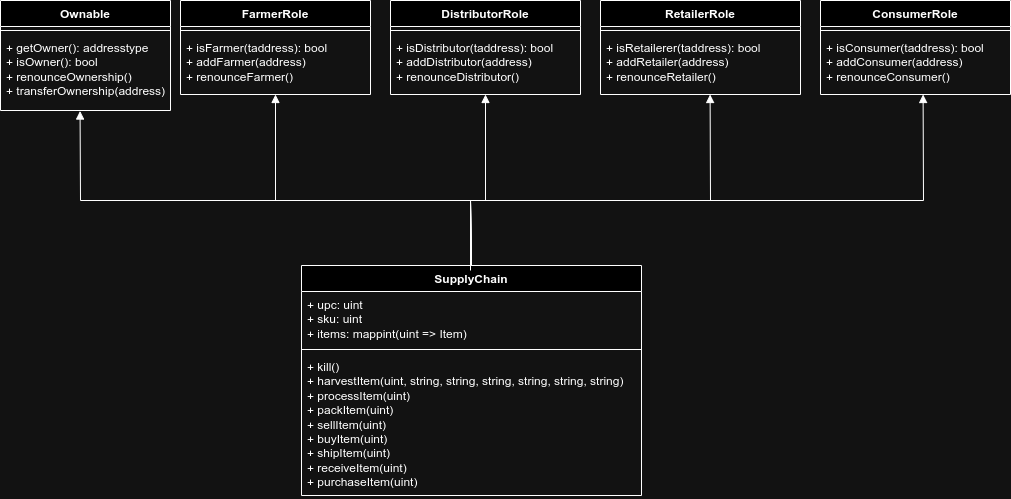

The diagram above was exported from draw.io. Its source (the exported page's mxGraphModel, read from the mxfile embedded in the PNG):
<mxGraphModel dx="953" dy="651" grid="1" gridSize="10" guides="1" tooltips="1" connect="1" arrows="1" fold="1" page="1" pageScale="1" pageWidth="1100" pageHeight="850" background="none" math="0" shadow="0">
  <root>
    <mxCell id="0" />
    <mxCell id="1" parent="0" />
    <mxCell id="nm2a9MHEueQ6ZdS_X5Ke-94" value="Ownable" style="swimlane;fontStyle=1;align=center;verticalAlign=top;childLayout=stackLayout;horizontal=1;startSize=26;horizontalStack=0;resizeParent=1;resizeParentMax=0;resizeLast=0;collapsible=1;marginBottom=0;whiteSpace=wrap;html=1;" parent="1" vertex="1">
      <mxGeometry x="80" y="160" width="170" height="110" as="geometry" />
    </mxCell>
    <mxCell id="nm2a9MHEueQ6ZdS_X5Ke-96" value="" style="line;strokeWidth=1;fillColor=none;align=left;verticalAlign=middle;spacingTop=-1;spacingLeft=3;spacingRight=3;rotatable=0;labelPosition=right;points=[];portConstraint=eastwest;strokeColor=inherit;" parent="nm2a9MHEueQ6ZdS_X5Ke-94" vertex="1">
      <mxGeometry y="26" width="170" height="8" as="geometry" />
    </mxCell>
    <mxCell id="nm2a9MHEueQ6ZdS_X5Ke-97" value="+ getOwner(): addresstype&lt;br&gt;+ isOwner(): bool&lt;br&gt;+ renounceOwnership()&lt;br&gt;+ transferOwnership(address)&lt;br&gt;" style="text;strokeColor=none;fillColor=none;align=left;verticalAlign=top;spacingLeft=4;spacingRight=4;overflow=hidden;rotatable=0;points=[[0,0.5],[1,0.5]];portConstraint=eastwest;whiteSpace=wrap;html=1;" parent="nm2a9MHEueQ6ZdS_X5Ke-94" vertex="1">
      <mxGeometry y="34" width="170" height="76" as="geometry" />
    </mxCell>
    <mxCell id="nm2a9MHEueQ6ZdS_X5Ke-98" value="FarmerRole" style="swimlane;fontStyle=1;align=center;verticalAlign=top;childLayout=stackLayout;horizontal=1;startSize=26;horizontalStack=0;resizeParent=1;resizeParentMax=0;resizeLast=0;collapsible=1;marginBottom=0;whiteSpace=wrap;html=1;" parent="1" vertex="1">
      <mxGeometry x="260" y="160" width="190" height="94" as="geometry" />
    </mxCell>
    <mxCell id="nm2a9MHEueQ6ZdS_X5Ke-100" value="" style="line;strokeWidth=1;fillColor=none;align=left;verticalAlign=middle;spacingTop=-1;spacingLeft=3;spacingRight=3;rotatable=0;labelPosition=right;points=[];portConstraint=eastwest;strokeColor=inherit;" parent="nm2a9MHEueQ6ZdS_X5Ke-98" vertex="1">
      <mxGeometry y="26" width="190" height="8" as="geometry" />
    </mxCell>
    <mxCell id="nm2a9MHEueQ6ZdS_X5Ke-101" value="+ isFarmer(taddress): bool&lt;br style=&quot;border-color: var(--border-color);&quot;&gt;+ addFarmer(address)&lt;br style=&quot;border-color: var(--border-color);&quot;&gt;+ renounceFarmer()" style="text;strokeColor=none;fillColor=none;align=left;verticalAlign=top;spacingLeft=4;spacingRight=4;overflow=hidden;rotatable=0;points=[[0,0.5],[1,0.5]];portConstraint=eastwest;whiteSpace=wrap;html=1;" parent="nm2a9MHEueQ6ZdS_X5Ke-98" vertex="1">
      <mxGeometry y="34" width="190" height="60" as="geometry" />
    </mxCell>
    <mxCell id="nm2a9MHEueQ6ZdS_X5Ke-102" value="DistributorRole" style="swimlane;fontStyle=1;align=center;verticalAlign=top;childLayout=stackLayout;horizontal=1;startSize=26;horizontalStack=0;resizeParent=1;resizeParentMax=0;resizeLast=0;collapsible=1;marginBottom=0;whiteSpace=wrap;html=1;" parent="1" vertex="1">
      <mxGeometry x="470" y="160" width="190" height="94" as="geometry" />
    </mxCell>
    <mxCell id="nm2a9MHEueQ6ZdS_X5Ke-104" value="" style="line;strokeWidth=1;fillColor=none;align=left;verticalAlign=middle;spacingTop=-1;spacingLeft=3;spacingRight=3;rotatable=0;labelPosition=right;points=[];portConstraint=eastwest;strokeColor=inherit;" parent="nm2a9MHEueQ6ZdS_X5Ke-102" vertex="1">
      <mxGeometry y="26" width="190" height="8" as="geometry" />
    </mxCell>
    <mxCell id="nm2a9MHEueQ6ZdS_X5Ke-105" value="+ isDistributor(taddress): bool&lt;br style=&quot;border-color: var(--border-color);&quot;&gt;+ addDistributor(address)&lt;br style=&quot;border-color: var(--border-color);&quot;&gt;+ renounceDistributor()" style="text;strokeColor=none;fillColor=none;align=left;verticalAlign=top;spacingLeft=4;spacingRight=4;overflow=hidden;rotatable=0;points=[[0,0.5],[1,0.5]];portConstraint=eastwest;whiteSpace=wrap;html=1;" parent="nm2a9MHEueQ6ZdS_X5Ke-102" vertex="1">
      <mxGeometry y="34" width="190" height="60" as="geometry" />
    </mxCell>
    <mxCell id="nm2a9MHEueQ6ZdS_X5Ke-106" value="RetailerRole" style="swimlane;fontStyle=1;align=center;verticalAlign=top;childLayout=stackLayout;horizontal=1;startSize=26;horizontalStack=0;resizeParent=1;resizeParentMax=0;resizeLast=0;collapsible=1;marginBottom=0;whiteSpace=wrap;html=1;" parent="1" vertex="1">
      <mxGeometry x="680" y="160" width="200" height="94" as="geometry" />
    </mxCell>
    <mxCell id="nm2a9MHEueQ6ZdS_X5Ke-108" value="" style="line;strokeWidth=1;fillColor=none;align=left;verticalAlign=middle;spacingTop=-1;spacingLeft=3;spacingRight=3;rotatable=0;labelPosition=right;points=[];portConstraint=eastwest;strokeColor=inherit;" parent="nm2a9MHEueQ6ZdS_X5Ke-106" vertex="1">
      <mxGeometry y="26" width="200" height="8" as="geometry" />
    </mxCell>
    <mxCell id="nm2a9MHEueQ6ZdS_X5Ke-109" value="+ isRetailerer(taddress): bool&lt;br style=&quot;border-color: var(--border-color);&quot;&gt;+ addRetailer(address)&lt;br style=&quot;border-color: var(--border-color);&quot;&gt;+ renounceRetailer()" style="text;strokeColor=none;fillColor=none;align=left;verticalAlign=top;spacingLeft=4;spacingRight=4;overflow=hidden;rotatable=0;points=[[0,0.5],[1,0.5]];portConstraint=eastwest;whiteSpace=wrap;html=1;" parent="nm2a9MHEueQ6ZdS_X5Ke-106" vertex="1">
      <mxGeometry y="34" width="200" height="60" as="geometry" />
    </mxCell>
    <mxCell id="nm2a9MHEueQ6ZdS_X5Ke-110" value="ConsumerRole" style="swimlane;fontStyle=1;align=center;verticalAlign=top;childLayout=stackLayout;horizontal=1;startSize=26;horizontalStack=0;resizeParent=1;resizeParentMax=0;resizeLast=0;collapsible=1;marginBottom=0;whiteSpace=wrap;html=1;" parent="1" vertex="1">
      <mxGeometry x="900" y="160" width="190" height="94" as="geometry" />
    </mxCell>
    <mxCell id="nm2a9MHEueQ6ZdS_X5Ke-112" value="" style="line;strokeWidth=1;fillColor=none;align=left;verticalAlign=middle;spacingTop=-1;spacingLeft=3;spacingRight=3;rotatable=0;labelPosition=right;points=[];portConstraint=eastwest;strokeColor=inherit;" parent="nm2a9MHEueQ6ZdS_X5Ke-110" vertex="1">
      <mxGeometry y="26" width="190" height="8" as="geometry" />
    </mxCell>
    <mxCell id="nm2a9MHEueQ6ZdS_X5Ke-113" value="+ isConsumer(taddress): bool&lt;br&gt;+ addConsumer(address)&lt;br&gt;+ renounceConsumer()" style="text;strokeColor=none;fillColor=none;align=left;verticalAlign=top;spacingLeft=4;spacingRight=4;overflow=hidden;rotatable=0;points=[[0,0.5],[1,0.5]];portConstraint=eastwest;whiteSpace=wrap;html=1;" parent="nm2a9MHEueQ6ZdS_X5Ke-110" vertex="1">
      <mxGeometry y="34" width="190" height="60" as="geometry" />
    </mxCell>
    <mxCell id="nm2a9MHEueQ6ZdS_X5Ke-115" value="SupplyChain" style="swimlane;fontStyle=1;align=center;verticalAlign=top;childLayout=stackLayout;horizontal=1;startSize=26;horizontalStack=0;resizeParent=1;resizeParentMax=0;resizeLast=0;collapsible=1;marginBottom=0;whiteSpace=wrap;html=1;" parent="1" vertex="1">
      <mxGeometry x="381" y="425" width="340" height="230" as="geometry" />
    </mxCell>
    <mxCell id="nm2a9MHEueQ6ZdS_X5Ke-116" value="&lt;font style=&quot;font-size: 12px;&quot;&gt;+ upc: uint&lt;br&gt;+ sku: uint&lt;br&gt;+ items: mappint(uint =&amp;gt; Item)&lt;/font&gt;" style="text;strokeColor=none;fillColor=none;align=left;verticalAlign=top;spacingLeft=4;spacingRight=4;overflow=hidden;rotatable=0;points=[[0,0.5],[1,0.5]];portConstraint=eastwest;whiteSpace=wrap;html=1;" parent="nm2a9MHEueQ6ZdS_X5Ke-115" vertex="1">
      <mxGeometry y="26" width="340" height="54" as="geometry" />
    </mxCell>
    <mxCell id="nm2a9MHEueQ6ZdS_X5Ke-117" value="" style="line;strokeWidth=1;fillColor=none;align=left;verticalAlign=middle;spacingTop=-1;spacingLeft=3;spacingRight=3;rotatable=0;labelPosition=right;points=[];portConstraint=eastwest;strokeColor=inherit;" parent="nm2a9MHEueQ6ZdS_X5Ke-115" vertex="1">
      <mxGeometry y="80" width="340" height="8" as="geometry" />
    </mxCell>
    <mxCell id="nm2a9MHEueQ6ZdS_X5Ke-118" value="+ kill()&lt;br&gt;+ harvestItem(uint, string, string, string, string, string, string)&lt;br&gt;+ processItem(uint)&lt;br&gt;+ packItem(uint)&lt;br&gt;+ sellItem(uint)&lt;br&gt;+ buyItem(uint)&lt;br&gt;+ shipItem(uint)&lt;br&gt;+ receiveItem(uint)&lt;br&gt;+ purchaseItem(uint)&lt;br&gt;" style="text;strokeColor=none;fillColor=none;align=left;verticalAlign=top;spacingLeft=4;spacingRight=4;overflow=hidden;rotatable=0;points=[[0,0.5],[1,0.5]];portConstraint=eastwest;whiteSpace=wrap;html=1;" parent="nm2a9MHEueQ6ZdS_X5Ke-115" vertex="1">
      <mxGeometry y="88" width="340" height="142" as="geometry" />
    </mxCell>
    <mxCell id="nm2a9MHEueQ6ZdS_X5Ke-119" value="" style="html=1;verticalAlign=bottom;endArrow=block;curved=0;rounded=0;entryX=0.468;entryY=1.007;entryDx=0;entryDy=0;entryPerimeter=0;exitX=0.5;exitY=0;exitDx=0;exitDy=0;" parent="1" source="nm2a9MHEueQ6ZdS_X5Ke-115" target="nm2a9MHEueQ6ZdS_X5Ke-97" edge="1">
      <mxGeometry width="80" relative="1" as="geometry">
        <mxPoint x="550" y="420" as="sourcePoint" />
        <mxPoint x="570" y="370" as="targetPoint" />
        <Array as="points">
          <mxPoint x="550" y="360" />
          <mxPoint x="360" y="360" />
          <mxPoint x="160" y="360" />
        </Array>
      </mxGeometry>
    </mxCell>
    <mxCell id="nm2a9MHEueQ6ZdS_X5Ke-120" value="" style="html=1;verticalAlign=bottom;endArrow=block;curved=0;rounded=0;entryX=0.468;entryY=1.007;entryDx=0;entryDy=0;entryPerimeter=0;" parent="1" edge="1">
      <mxGeometry width="80" relative="1" as="geometry">
        <mxPoint x="550" y="430" as="sourcePoint" />
        <mxPoint x="355" y="254" as="targetPoint" />
        <Array as="points">
          <mxPoint x="550" y="360" />
          <mxPoint x="355" y="360" />
        </Array>
      </mxGeometry>
    </mxCell>
    <mxCell id="nm2a9MHEueQ6ZdS_X5Ke-121" value="" style="html=1;verticalAlign=bottom;endArrow=block;curved=0;rounded=0;exitX=0.5;exitY=0;exitDx=0;exitDy=0;" parent="1" source="nm2a9MHEueQ6ZdS_X5Ke-115" target="nm2a9MHEueQ6ZdS_X5Ke-105" edge="1">
      <mxGeometry width="80" relative="1" as="geometry">
        <mxPoint x="570" y="445" as="sourcePoint" />
        <mxPoint x="180" y="291" as="targetPoint" />
        <Array as="points">
          <mxPoint x="550" y="360" />
          <mxPoint x="565" y="360" />
        </Array>
      </mxGeometry>
    </mxCell>
    <mxCell id="nm2a9MHEueQ6ZdS_X5Ke-122" value="" style="html=1;verticalAlign=bottom;endArrow=block;curved=0;rounded=0;entryX=0.548;entryY=1;entryDx=0;entryDy=0;entryPerimeter=0;exitX=0.5;exitY=0;exitDx=0;exitDy=0;" parent="1" source="nm2a9MHEueQ6ZdS_X5Ke-115" target="nm2a9MHEueQ6ZdS_X5Ke-109" edge="1">
      <mxGeometry width="80" relative="1" as="geometry">
        <mxPoint x="580" y="455" as="sourcePoint" />
        <mxPoint x="190" y="301" as="targetPoint" />
        <Array as="points">
          <mxPoint x="550" y="360" />
          <mxPoint x="580" y="360" />
          <mxPoint x="790" y="360" />
        </Array>
      </mxGeometry>
    </mxCell>
    <mxCell id="nm2a9MHEueQ6ZdS_X5Ke-123" value="" style="html=1;verticalAlign=bottom;endArrow=block;curved=0;rounded=0;entryX=0.54;entryY=1;entryDx=0;entryDy=0;entryPerimeter=0;exitX=0.5;exitY=0;exitDx=0;exitDy=0;" parent="1" source="nm2a9MHEueQ6ZdS_X5Ke-115" target="nm2a9MHEueQ6ZdS_X5Ke-113" edge="1">
      <mxGeometry width="80" relative="1" as="geometry">
        <mxPoint x="560" y="430" as="sourcePoint" />
        <mxPoint x="800" y="264" as="targetPoint" />
        <Array as="points">
          <mxPoint x="550" y="360" />
          <mxPoint x="1003" y="360" />
        </Array>
      </mxGeometry>
    </mxCell>
  </root>
</mxGraphModel>